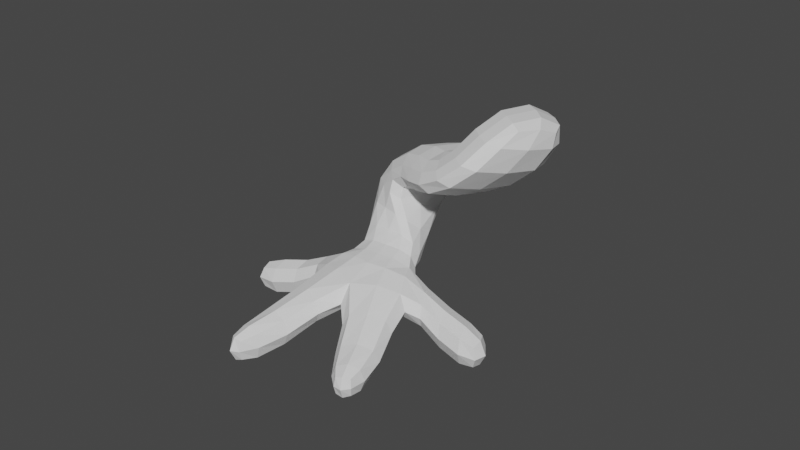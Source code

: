 # Source: parts_leg_d3_camereon.blend  (saved by Blender 3.4.6; exported with 4.5.12 LTS)
import bpy
from mathutils import Matrix  # noqa: F401  (used for matrix-valued properties, if any)

bpy.ops.wm.read_factory_settings(use_empty=True)
scene = bpy.context.scene
scene.name = 'Scene'

# ---- collections
col_collection = bpy.data.collections.new('Collection'); scene.collection.children.link(col_collection)

# ---- world
world_world = bpy.data.worlds.new('World'); scene.world = world_world
world_world.use_nodes = True; world_world.node_tree.nodes.clear()
_N = world_world.node_tree.nodes; _L = world_world.node_tree.links
n0 = _N.new('ShaderNodeOutputWorld'); n0.name = 'World Output'; n0.location = (300, 300)
n1 = _N.new('ShaderNodeBackground'); n1.name = 'Background'; n1.location = (10, 300)
n1.inputs[0].default_value = (0.05088, 0.05088, 0.05088, 1.0)
_L.new(n1.outputs[0], n0.inputs[0])
n0.is_active_output = True
world_world.color = (0.05088, 0.05088, 0.05088)
world_world.use_sun_shadow = False
world_world.sun_shadow_jitter_overblur = 0.0

# ---- meshes
me_060 = bpy.data.meshes.new('立方体.060')
me_060.from_pydata([(-1.672, -0.4916, -2.364), (-1.672, -0.4916, -0.3694), (-1.114, 1.844, 8.998), (-0.4699, 1.031, 10.54), (2.32, -0.1078, -2.364), (2.32, -0.1078, -0.3694), (2.476, 1.72, 8.998), (3.12, 0.9072, 10.54), (-1.708, 1.519, 5.092), (-0.8687, 0.4592, 6.635), (-0.06198, 1.064, 2.438), (0.7768, 0.004879, 3.982), (-0.04359, 0.4923, 7.046), (2.707, 1.428, 5.503), (-0.8824, 1.552, 5.503), (3.546, 0.3687, 7.046), (-4.253, 1.402, 4.907), (-1.918, 0.1526, 3.745), (-3.554, 0.5199, 6.522), (-2.616, 1.035, 2.13), (-6.749, 0.9453, 0.7513), (-2.422, 0.08287, 2.966), (-6.148, 0.1864, 2.744), (-3.022, 0.8417, 0.9733), (-3.202, -0.08334, -2.632), (0.2026, 0.3012, -0.1017), (-3.202, -0.08334, -0.1017), (0.2026, 0.3012, -2.632), (0.681, 1.782, 8.998), (1.325, 0.969, 10.54), (0.6193, -0.4905, -2.364), (0.6193, -0.4905, -0.3694), (-0.04595, 0.232, 5.308), (-0.8848, 1.292, 3.765), (0.9124, 1.49, 5.503), (1.751, 0.4305, 7.046), (-2.736, 0.3362, 5.133), (-3.434, 1.218, 3.518), (-4.285, 0.1346, 2.855), (-4.885, 0.8935, 0.8623), (-1.5, 0.1089, -0.1017), (-1.5, 0.1089, -2.632), (-2.008, -0.2462, -2.364), (0.4194, 0.06799, -0.3694), (-2.008, -0.2462, -0.3694), (0.4194, 0.06799, -2.364), (-0.5021, -0.1697, -0.3694), (-0.5021, -0.1697, -2.364), (5.417, -0.5724, -2.941), (5.417, -0.5724, -5.492), (3.828, -0.991, -5.492), (3.828, -0.991, -2.941), (-1.129, -1.392, -5.812), (-1.129, -1.392, -2.941), (1.213, -1.231, -2.941), (1.213, -1.231, -5.812), (2.824, 0.364, -2.389), (4.429, 0.02364, -2.389), (4.429, 0.02364, -5.401), (2.824, 0.364, -5.401), (-4.482, -0.4221, -6.081), (-3.669, -0.8385, -6.081), (-3.669, -0.8385, -2.941), (-4.482, -0.4221, -2.941), (-6.603, -0.8387, -6.081), (-5.817, -1.246, -6.081), (-5.817, -1.246, -2.941), (-6.603, -0.8387, -2.941), (0.4729, -1.805, -5.812), (0.4729, -1.805, -2.941), (1.255, -1.782, -2.941), (1.255, -1.782, -5.812), (6.265, -0.9816, -2.941), (6.265, -0.9816, -5.492), (5.76, -1.115, -5.492), (5.76, -1.115, -2.941), (5.678, 0.5556, -2.389), (7.284, 0.2153, -2.389), (7.284, 0.2153, -5.401), (5.678, 0.5556, -5.401)], [], [(14, 12, 3, 2), (28, 29, 7, 6), (45, 43, 56, 59), (1, 0, 52, 53), (47, 45, 4, 30), (46, 44, 1, 31), (35, 12, 9, 32), (34, 13, 10, 33), (13, 15, 11, 10), (16, 18, 9, 8), (6, 7, 15, 13), (28, 6, 13, 34), (29, 3, 12, 35), (8, 9, 12, 14), (20, 22, 18, 16), (32, 9, 18, 36), (33, 10, 19, 37), (10, 11, 17, 19), (24, 26, 22, 20), (36, 18, 22, 38), (37, 19, 23, 39), (19, 17, 21, 23), (42, 44, 26, 24), (38, 22, 26, 40), (39, 23, 27, 41), (23, 21, 25, 27), (20, 39, 41, 24), (21, 38, 40, 25), (16, 37, 39, 20), (17, 36, 38, 21), (8, 33, 37, 16), (11, 32, 36, 17), (7, 29, 35, 15), (2, 28, 34, 14), (14, 34, 33, 8), (15, 35, 32, 11), (43, 46, 31, 5), (42, 47, 30, 0), (31, 30, 50, 51), (2, 3, 29, 28), (24, 41, 47, 42), (25, 40, 46, 43), (0, 1, 62, 61), (40, 26, 44, 46), (41, 27, 45, 47), (27, 25, 43, 45), (49, 48, 72, 73), (30, 4, 49, 50), (5, 31, 51, 48), (4, 5, 48, 49), (52, 55, 71, 68), (30, 31, 54, 55), (0, 30, 55, 52), (31, 1, 53, 54), (58, 59, 79, 78), (43, 5, 57, 56), (4, 45, 59, 58), (5, 4, 58, 57), (63, 60, 64, 67), (42, 0, 61, 60), (44, 42, 60, 63), (1, 44, 63, 62), (65, 66, 67, 64), (61, 62, 66, 65), (62, 63, 67, 66), (60, 61, 65, 64), (71, 70, 69, 68), (53, 52, 68, 69), (55, 54, 70, 71), (54, 53, 69, 70), (73, 72, 75, 74), (51, 50, 74, 75), (50, 49, 73, 74), (48, 51, 75, 72), (79, 76, 77, 78), (56, 57, 77, 76), (59, 56, 76, 79), (57, 58, 78, 77)])
_uv = me_060.uv_layers.new(name='UVマップ')
_uv.uv.foreach_set('vector', [0.375, 0.1875, 0.625, 0.1875, 0.625, 0.25, 0.375, 0.25, 0.375, 0.375, 0.625, 0.375, 0.625, 0.5, 0.375, 0.5, 0.375, 0.7422, 0.625, 0.7422, 0.625, 0.7422, 0.375, 0.7422, 0.625, 0.0, 0.375, 0.0, 0.375, 0.0, 0.625, 0.0, 0.25, 0.7422, 0.375, 0.7422, 0.375, 0.75, 0.25, 0.75, 0.75, 0.7422, 0.875, 0.7422, 0.875, 0.75, 0.75, 0.75, 0.75, 0.5625, 0.875, 0.5625, 0.875, 0.625, 0.75, 0.625, 0.25, 0.5625, 0.375, 0.5625, 0.375, 0.625, 0.25, 0.625, 0.375, 0.5625, 0.625, 0.5625, 0.625, 0.625, 0.375, 0.625, 0.375, 0.0625, 0.625, 0.0625, 0.625, 0.125, 0.375, 0.125, 0.375, 0.5, 0.625, 0.5, 0.625, 0.5625, 0.375, 0.5625, 0.25, 0.5, 0.375, 0.5, 0.375, 0.5625, 0.25, 0.5625, 0.75, 0.5, 0.875, 0.5, 0.875, 0.5625, 0.75, 0.5625, 0.375, 0.125, 0.625, 0.125, 0.625, 0.1875, 0.375, 0.1875, 0.375, 0.03125, 0.625, 0.03125, 0.625, 0.0625, 0.375, 0.0625, 0.75, 0.625, 0.875, 0.625, 0.875, 0.6875, 0.75, 0.6875, 0.25, 0.625, 0.375, 0.625, 0.375, 0.6875, 0.25, 0.6875, 0.375, 0.625, 0.625, 0.625, 0.625, 0.6875, 0.375, 0.6875, 0.375, 0.01562, 0.625, 0.01562, 0.625, 0.03125, 0.375, 0.03125, 0.75, 0.6875, 0.875, 0.6875, 0.875, 0.7188, 0.75, 0.7188, 0.25, 0.6875, 0.375, 0.6875, 0.375, 0.7188, 0.25, 0.7188, 0.375, 0.6875, 0.625, 0.6875, 0.625, 0.7188, 0.375, 0.7188, 0.375, 0.007812, 0.625, 0.007812, 0.625, 0.01562, 0.375, 0.01562, 0.75, 0.7188, 0.875, 0.7188, 0.875, 0.7344, 0.75, 0.7344, 0.25, 0.7188, 0.375, 0.7188, 0.375, 0.7344, 0.25, 0.7344, 0.375, 0.7188, 0.625, 0.7188, 0.625, 0.7344, 0.375, 0.7344, 0.125, 0.7188, 0.25, 0.7188, 0.25, 0.7344, 0.125, 0.7344, 0.625, 0.7188, 0.75, 0.7188, 0.75, 0.7344, 0.625, 0.7344, 0.125, 0.6875, 0.25, 0.6875, 0.25, 0.7188, 0.125, 0.7188, 0.625, 0.6875, 0.75, 0.6875, 0.75, 0.7188, 0.625, 0.7188, 0.125, 0.625, 0.25, 0.625, 0.25, 0.6875, 0.125, 0.6875, 0.625, 0.625, 0.75, 0.625, 0.75, 0.6875, 0.625, 0.6875, 0.625, 0.5, 0.75, 0.5, 0.75, 0.5625, 0.625, 0.5625, 0.125, 0.5, 0.25, 0.5, 0.25, 0.5625, 0.125, 0.5625, 0.125, 0.5625, 0.25, 0.5625, 0.25, 0.625, 0.125, 0.625, 0.625, 0.5625, 0.75, 0.5625, 0.75, 0.625, 0.625, 0.625, 0.625, 0.7422, 0.75, 0.7422, 0.75, 0.75, 0.625, 0.75, 0.125, 0.7422, 0.25, 0.7422, 0.25, 0.75, 0.125, 0.75, 0.625, 0.875, 0.375, 0.875, 0.375, 0.875, 0.625, 0.875, 0.375, 0.25, 0.625, 0.25, 0.625, 0.375, 0.375, 0.375, 0.125, 0.7344, 0.25, 0.7344, 0.25, 0.7422, 0.125, 0.7422, 0.625, 0.7344, 0.75, 0.7344, 0.75, 0.7422, 0.625, 0.7422, 0.375, 0.0, 0.625, 0.0, 0.625, 0.0, 0.375, 0.0, 0.75, 0.7344, 0.875, 0.7344, 0.875, 0.7422, 0.75, 0.7422, 0.25, 0.7344, 0.375, 0.7344, 0.375, 0.7422, 0.25, 0.7422, 0.375, 0.7344, 0.625, 0.7344, 0.625, 0.7422, 0.375, 0.7422, 0.375, 0.75, 0.625, 0.75, 0.625, 0.75, 0.375, 0.75, 0.25, 0.75, 0.375, 0.75, 0.375, 0.75, 0.25, 0.75, 0.625, 0.75, 0.75, 0.75, 0.75, 0.75, 0.625, 0.75, 0.375, 0.75, 0.625, 0.75, 0.625, 0.75, 0.375, 0.75, 0.125, 0.75, 0.25, 0.75, 0.25, 0.75, 0.125, 0.75, 0.375, 0.875, 0.625, 0.875, 0.625, 0.875, 0.375, 0.875, 0.125, 0.75, 0.25, 0.75, 0.25, 0.75, 0.125, 0.75, 0.75, 0.75, 0.875, 0.75, 0.875, 0.75, 0.75, 0.75, 0.375, 0.75, 0.375, 0.7422, 0.375, 0.7422, 0.375, 0.75, 0.625, 0.7422, 0.625, 0.75, 0.625, 0.75, 0.625, 0.7422, 0.375, 0.75, 0.375, 0.7422, 0.375, 0.7422, 0.375, 0.75, 0.625, 0.75, 0.375, 0.75, 0.375, 0.75, 0.625, 0.75, 0.625, 0.007812, 0.375, 0.007812, 0.375, 0.007812, 0.625, 0.007812, 0.125, 0.7422, 0.125, 0.75, 0.125, 0.75, 0.125, 0.7422, 0.625, 0.007812, 0.375, 0.007812, 0.375, 0.007812, 0.625, 0.007812, 0.875, 0.75, 0.875, 0.7422, 0.875, 0.7422, 0.875, 0.75, 0.375, 0.0, 0.625, 0.0, 0.625, 0.007812, 0.375, 0.007812, 0.375, 0.0, 0.625, 0.0, 0.625, 0.0, 0.375, 0.0, 0.875, 0.75, 0.875, 0.7422, 0.875, 0.7422, 0.875, 0.75, 0.125, 0.7422, 0.125, 0.75, 0.125, 0.75, 0.125, 0.7422, 0.375, 0.875, 0.625, 0.875, 0.625, 1.0, 0.375, 1.0, 0.625, 0.0, 0.375, 0.0, 0.375, 0.0, 0.625, 0.0, 0.375, 0.875, 0.625, 0.875, 0.625, 0.875, 0.375, 0.875, 0.75, 0.75, 0.875, 0.75, 0.875, 0.75, 0.75, 0.75, 0.375, 0.75, 0.625, 0.75, 0.625, 0.875, 0.375, 0.875, 0.625, 0.875, 0.375, 0.875, 0.375, 0.875, 0.625, 0.875, 0.25, 0.75, 0.375, 0.75, 0.375, 0.75, 0.25, 0.75, 0.625, 0.75, 0.75, 0.75, 0.75, 0.75, 0.625, 0.75, 0.375, 0.7422, 0.625, 0.7422, 0.625, 0.75, 0.375, 0.75, 0.625, 0.7422, 0.625, 0.75, 0.625, 0.75, 0.625, 0.7422, 0.375, 0.7422, 0.625, 0.7422, 0.625, 0.7422, 0.375, 0.7422, 0.625, 0.75, 0.375, 0.75, 0.375, 0.75, 0.625, 0.75])
me_060.update()

# ---- objects
ob_x = bpy.data.objects.new('立方体', me_060)

# ---- transforms, parenting, visibility, modifiers, constraints
ob_x.location = (0.0, -1.819e-12, 0.0)
ob_x.rotation_euler = (0.0, -0.0, -0.4782)
ob_x.scale = (1.0, 5.0, 0.7)
_m = ob_x.modifiers.new('細分化', 'SUBSURF')
_m.levels = 3
_m.render_levels = 1

# ---- collection membership
col_collection.objects.link(ob_x)

# ---- scene / render settings (as saved in the file)
scene.frame_start = 1; scene.frame_end = 250; scene.frame_set(1)
scene.render.engine = 'CYCLES'
scene.cycles.sampling_pattern = 'TABULATED_SOBOL'
scene.cycles.use_light_tree = False
scene.view_settings.view_transform = 'Filmic'
bpy.context.view_layer.update()

# ---- added for rendering (the .blend has no active camera and no usable light): camera, sun
cam_auto = bpy.data.cameras.new('AutoCamera')
cam_auto.lens = 50.0
cam_auto.sensor_width = 36.0
cam_auto.clip_end = 1000.0
ob_auto_camera = bpy.data.objects.new('AutoCamera', cam_auto)
scene.collection.objects.link(ob_auto_camera)
ob_auto_camera.location = (30.7382, -36.5825, 25.9255)
ob_auto_camera.rotation_euler = (1.09748, -7.21219e-08, 0.694738)
scene.camera = ob_auto_camera
light_auto_sun = bpy.data.lights.new('AutoSun', 'SUN')
light_auto_sun.energy = 3.0
light_auto_sun.angle = 0.0523599
ob_auto_sun = bpy.data.objects.new('AutoSun', light_auto_sun)
scene.collection.objects.link(ob_auto_sun)
ob_auto_sun.rotation_euler = (0.872665, 0.174533, 0.523599)
bpy.context.view_layer.update()
